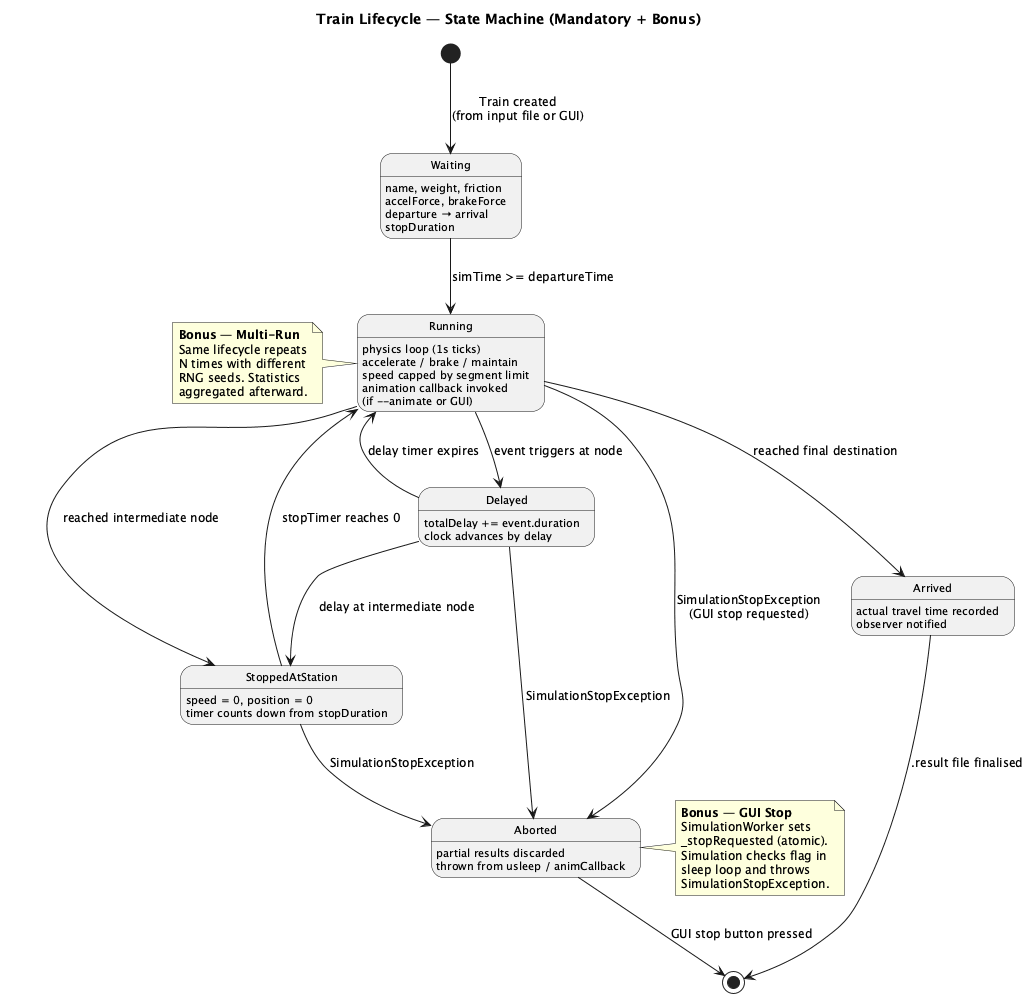

The diagram above was rendered by PlantUML. Its source (embedded in the PNG):
@startuml state_train_lifecycle

skinparam defaultFontSize 12
skinparam shadowing false
skinparam StateFontSize 13
skinparam StateAttributeFontSize 11

title Train Lifecycle — State Machine (Mandatory + Bonus)

[*] --> Waiting : Train created\n(from input file or GUI)

Waiting --> Running : simTime >= departureTime
Waiting : name, weight, friction
Waiting : accelForce, brakeForce
Waiting : departure → arrival
Waiting : stopDuration

Running --> StoppedAtStation : reached intermediate node
Running --> Delayed : event triggers at node
Running --> Arrived : reached final destination
Running --> Aborted : SimulationStopException\n(GUI stop requested)
Running : physics loop (1s ticks)
Running : accelerate / brake / maintain
Running : speed capped by segment limit
Running : animation callback invoked\n(if --animate or GUI)

StoppedAtStation --> Running : stopTimer reaches 0
StoppedAtStation --> Aborted : SimulationStopException
StoppedAtStation : speed = 0, position = 0
StoppedAtStation : timer counts down from stopDuration

Delayed --> Running : delay timer expires
Delayed --> StoppedAtStation : delay at intermediate node
Delayed --> Aborted : SimulationStopException
Delayed : totalDelay += event.duration
Delayed : clock advances by delay

Arrived --> [*] : .result file finalised
Arrived : actual travel time recorded
Arrived : observer notified

Aborted --> [*] : GUI stop button pressed
Aborted : partial results discarded
Aborted : thrown from usleep / animCallback

note right of Aborted
  **Bonus — GUI Stop**
  SimulationWorker sets
  _stopRequested (atomic).
  Simulation checks flag in
  sleep loop and throws
  SimulationStopException.
end note

note left of Running
  **Bonus — Multi-Run**
  Same lifecycle repeats
  N times with different
  RNG seeds. Statistics
  aggregated afterward.
end note

@enduml